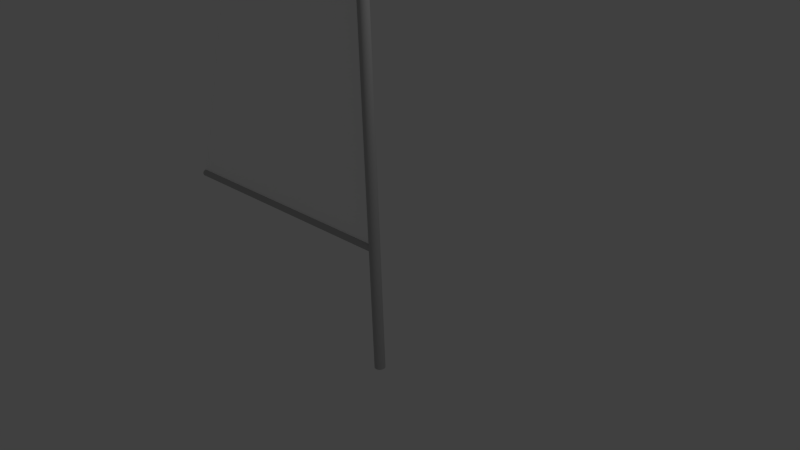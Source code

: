 # Source: platt_segel.blend  (saved by Blender 2.71.0; exported with 4.5.12 LTS)
import bpy
from mathutils import Matrix  # noqa: F401  (used for matrix-valued properties, if any)

bpy.ops.wm.read_factory_settings(use_empty=True)
scene = bpy.context.scene
scene.name = 'Scene'

# ---- collections
col_collection_1 = bpy.data.collections.new('Collection 1'); scene.collection.children.link(col_collection_1)

# ---- materials (node trees are filled in below, after node groups)
mat_material_003 = bpy.data.materials.new('Material.003')
mat_material_003.alpha_threshold = 0.0
mat_material_003.use_transparent_shadow = False
mat_material_003.diffuse_color = (1.0, 1.0, 1.0, 1.0)
mat_material_003.roughness = 0.5
mat_material_003.line_color = (0.0, 0.0, 0.0, 1.0)
mat_material_002 = bpy.data.materials.new('Material.002')
mat_material_002.alpha_threshold = 0.0
mat_material_002.use_transparent_shadow = False
mat_material_002.diffuse_color = (0.5, 0.5, 0.5, 1.0)
mat_material_002.roughness = 0.5
mat_material_002.line_color = (0.0, 0.0, 0.0, 1.0)
mat_material_001 = bpy.data.materials.new('Material.001')
mat_material_001.alpha_threshold = 0.0
mat_material_001.use_transparent_shadow = False
mat_material_001.diffuse_color = (0.5, 0.5, 0.5, 1.0)
mat_material_001.roughness = 0.5
mat_material_001.line_color = (0.0, 0.0, 0.0, 1.0)

# ---- material node trees

# ---- world
world_world = bpy.data.worlds.new('World'); scene.world = world_world
world_world.color = (0.05088, 0.05088, 0.05088)
world_world.use_sun_shadow = False
world_world.sun_shadow_jitter_overblur = 0.0
world_world.cycles.sampling_method = 'MANUAL'
world_world.cycles.sample_map_resolution = 256

# ---- cameras
cam_camera = bpy.data.cameras.new('Camera')
cam_camera.clip_end = 100.0
cam_camera.lens = 35.0
cam_camera.sensor_width = 32.0
cam_camera.sensor_height = 18.0
cam_camera.ortho_scale = 7.314
cam_camera.dof.focus_distance = 0.0
cam_camera.dof.aperture_fstop = 128.0

# ---- lights
light_lamp = bpy.data.lights.new('Lamp', 'POINT')
light_lamp.transmission_factor = 0.0
light_lamp.cutoff_distance = 30.0
light_lamp.energy = 100.0
light_lamp.shadow_buffer_clip_start = 1.001
light_lamp.shadow_soft_size = 0.1
light_lamp.shadow_maximum_resolution = 0.006
light_lamp.use_absolute_resolution = True
light_lamp.cycles.use_multiple_importance_sampling = False

# ---- meshes
me_plane = bpy.data.meshes.new('Plane')
me_plane.from_pydata([(1.037, 0.1901, 10.73), (-2.614, 0.1852, -0.3341), (1.384, 0.1824, -0.1988)], [], [(1, 0, 2)])
me_plane.materials.append(mat_material_003)
me_plane.use_remesh_preserve_volume = False
me_plane.use_remesh_preserve_attributes = False
me_plane.use_mirror_vertex_groups = False
me_plane.update()
me_mesh = bpy.data.meshes.new('Mesh')
me_mesh.from_pydata([(5.651, 0.004939, 11.05), (5.393, 0.004873, 10.13), (5.118, 0.004687, 9.211), (4.83, 0.004399, 8.29), (4.531, 0.004024, 7.368), (4.222, 0.003581, 6.446), (3.907, 0.003087, 5.522), (3.587, 0.002558, 4.598), (3.265, 0.002012, 3.674), (2.943, 0.001466, 2.75), (2.623, 0.0009375, 1.826), (2.308, 0.0004431, 0.9029), (1.999, 4.843e-08, -0.01983), (2.358, 4.943e-08, -0.007307), (2.758, 5.055e-08, 0.006669), (3.186, 5.175e-08, 0.02161), (3.628, 5.298e-08, 0.03704), (4.07, 5.422e-08, 0.05247), (4.498, 5.541e-08, 0.06742), (4.898, 5.653e-08, 0.08139), (5.257, 5.754e-08, 0.09392), (5.56, 5.838e-08, 0.1045), (5.793, 5.904e-08, 0.1127), (5.944, 5.946e-08, 0.1179), (5.997, 5.96e-08, 0.1198), (5.992, 6.58e-05, 0.2652), (5.979, 0.0002516, 0.6763), (5.959, 0.0005402, 1.315), (5.933, 0.0009147, 2.143), (5.902, 0.001358, 3.124), (5.867, 0.001852, 4.218), (5.83, 0.002381, 5.388), (5.792, 0.002927, 6.595), (5.754, 0.003473, 7.803), (5.717, 0.004001, 8.973), (5.682, 0.004496, 10.07), (5.651, 0.004939, 11.05)], [(0, 1), (1, 2), (2, 3), (3, 4), (4, 5), (5, 6), (6, 7), (7, 8), (8, 9), (9, 10), (10, 11), (11, 12), (12, 13), (13, 14), (14, 15), (15, 16), (16, 17), (17, 18), (18, 19), (19, 20), (20, 21), (21, 22), (22, 23), (23, 24), (24, 25), (25, 26), (26, 27), (27, 28), (28, 29), (29, 30), (30, 31), (31, 32), (32, 33), (33, 34), (34, 35), (35, 36)], [])
me_mesh.use_remesh_preserve_volume = False
me_mesh.use_remesh_preserve_attributes = False
me_mesh.use_mirror_vertex_groups = False
me_mesh.update()
me_cylinder_001 = bpy.data.meshes.new('Cylinder.001')
me_cylinder_001.from_pydata([(0.0, 1.0, -1.0), (0.0, 1.0, 1.0), (0.1951, 0.9808, -1.0), (0.1951, 0.9808, 1.0), (0.3827, 0.9239, -1.0), (0.3827, 0.9239, 1.0), (0.5556, 0.8315, -1.0), (0.5556, 0.8315, 1.0), (0.7071, 0.7071, -1.0), (0.7071, 0.7071, 1.0), (0.8315, 0.5556, -1.0), (0.8315, 0.5556, 1.0), (0.9239, 0.3827, -1.0), (0.9239, 0.3827, 1.0), (0.9808, 0.1951, -1.0), (0.9808, 0.1951, 1.0), (1.0, 7.55e-08, -1.0), (1.0, 7.55e-08, 1.0), (0.9808, -0.1951, -1.0), (0.9808, -0.1951, 1.0), (0.9239, -0.3827, -1.0), (0.9239, -0.3827, 1.0), (0.8315, -0.5556, -1.0), (0.8315, -0.5556, 1.0), (0.7071, -0.7071, -1.0), (0.7071, -0.7071, 1.0), (0.5556, -0.8315, -1.0), (0.5556, -0.8315, 1.0), (0.3827, -0.9239, -1.0), (0.3827, -0.9239, 1.0), (0.1951, -0.9808, -1.0), (0.1951, -0.9808, 1.0), (-3.258e-07, -1.0, -1.0), (-3.258e-07, -1.0, 1.0), (-0.1951, -0.9808, -1.0), (-0.1951, -0.9808, 1.0), (-0.3827, -0.9239, -1.0), (-0.3827, -0.9239, 1.0), (-0.5556, -0.8315, -1.0), (-0.5556, -0.8315, 1.0), (-0.7071, -0.7071, -1.0), (-0.7071, -0.7071, 1.0), (-0.8315, -0.5556, -1.0), (-0.8315, -0.5556, 1.0), (-0.9239, -0.3827, -1.0), (-0.9239, -0.3827, 1.0), (-0.9808, -0.1951, -1.0), (-0.9808, -0.1951, 1.0), (-1.0, 9.656e-07, -1.0), (-1.0, 9.656e-07, 1.0), (-0.9808, 0.1951, -1.0), (-0.9808, 0.1951, 1.0), (-0.9239, 0.3827, -1.0), (-0.9239, 0.3827, 1.0), (-0.8315, 0.5556, -1.0), (-0.8315, 0.5556, 1.0), (-0.7071, 0.7071, -1.0), (-0.7071, 0.7071, 1.0), (-0.5556, 0.8315, -1.0), (-0.5556, 0.8315, 1.0), (-0.3827, 0.9239, -1.0), (-0.3827, 0.9239, 1.0), (-0.1951, 0.9808, -1.0), (-0.1951, 0.9808, 1.0)], [], [(0, 1, 3, 2), (2, 3, 5, 4), (4, 5, 7, 6), (6, 7, 9, 8), (8, 9, 11, 10), (10, 11, 13, 12), (12, 13, 15, 14), (14, 15, 17, 16), (16, 17, 19, 18), (18, 19, 21, 20), (20, 21, 23, 22), (22, 23, 25, 24), (24, 25, 27, 26), (26, 27, 29, 28), (28, 29, 31, 30), (30, 31, 33, 32), (32, 33, 35, 34), (34, 35, 37, 36), (36, 37, 39, 38), (38, 39, 41, 40), (40, 41, 43, 42), (42, 43, 45, 44), (44, 45, 47, 46), (46, 47, 49, 48), (48, 49, 51, 50), (50, 51, 53, 52), (52, 53, 55, 54), (54, 55, 57, 56), (56, 57, 59, 58), (58, 59, 61, 60), (3, 1, 63, 61, 59, 57, 55, 53, 51, 49, 47, 45, 43, 41, 39, 37, 35, 33, 31, 29, 27, 25, 23, 21, 19, 17, 15, 13, 11, 9, 7, 5), (62, 63, 1, 0), (60, 61, 63, 62), (0, 2, 4, 6, 8, 10, 12, 14, 16, 18, 20, 22, 24, 26, 28, 30, 32, 34, 36, 38, 40, 42, 44, 46, 48, 50, 52, 54, 56, 58, 60, 62)])
me_cylinder_001.materials.append(mat_material_002)
me_cylinder_001.use_remesh_preserve_volume = False
me_cylinder_001.use_remesh_preserve_attributes = False
me_cylinder_001.use_mirror_vertex_groups = False
me_cylinder_001.update()
me_cylinder = bpy.data.meshes.new('Cylinder')
me_cylinder.from_pydata([(0.0, 1.0, -1.0), (0.0, 1.0, 1.0), (0.1951, 0.9808, -1.0), (0.1951, 0.9808, 1.0), (0.3827, 0.9239, -1.0), (0.3827, 0.9239, 1.0), (0.5556, 0.8315, -1.0), (0.5556, 0.8315, 1.0), (0.7071, 0.7071, -1.0), (0.7071, 0.7071, 1.0), (0.8315, 0.5556, -1.0), (0.8315, 0.5556, 1.0), (0.9239, 0.3827, -1.0), (0.9239, 0.3827, 1.0), (0.9808, 0.1951, -1.0), (0.9808, 0.1951, 1.0), (1.0, 7.55e-08, -1.0), (1.0, 7.55e-08, 1.0), (0.9808, -0.1951, -1.0), (0.9808, -0.1951, 1.0), (0.9239, -0.3827, -1.0), (0.9239, -0.3827, 1.0), (0.8315, -0.5556, -1.0), (0.8315, -0.5556, 1.0), (0.7071, -0.7071, -1.0), (0.7071, -0.7071, 1.0), (0.5556, -0.8315, -1.0), (0.5556, -0.8315, 1.0), (0.3827, -0.9239, -1.0), (0.3827, -0.9239, 1.0), (0.1951, -0.9808, -1.0), (0.1951, -0.9808, 1.0), (-3.258e-07, -1.0, -1.0), (-3.258e-07, -1.0, 1.0), (-0.1951, -0.9808, -1.0), (-0.1951, -0.9808, 1.0), (-0.3827, -0.9239, -1.0), (-0.3827, -0.9239, 1.0), (-0.5556, -0.8315, -1.0), (-0.5556, -0.8315, 1.0), (-0.7071, -0.7071, -1.0), (-0.7071, -0.7071, 1.0), (-0.8315, -0.5556, -1.0), (-0.8315, -0.5556, 1.0), (-0.9239, -0.3827, -1.0), (-0.9239, -0.3827, 1.0), (-0.9808, -0.1951, -1.0), (-0.9808, -0.1951, 1.0), (-1.0, 9.656e-07, -1.0), (-1.0, 9.656e-07, 1.0), (-0.9808, 0.1951, -1.0), (-0.9808, 0.1951, 1.0), (-0.9239, 0.3827, -1.0), (-0.9239, 0.3827, 1.0), (-0.8315, 0.5556, -1.0), (-0.8315, 0.5556, 1.0), (-0.7071, 0.7071, -1.0), (-0.7071, 0.7071, 1.0), (-0.5556, 0.8315, -1.0), (-0.5556, 0.8315, 1.0), (-0.3827, 0.9239, -1.0), (-0.3827, 0.9239, 1.0), (-0.1951, 0.9808, -1.0), (-0.1951, 0.9808, 1.0)], [], [(0, 1, 3, 2), (2, 3, 5, 4), (4, 5, 7, 6), (6, 7, 9, 8), (8, 9, 11, 10), (10, 11, 13, 12), (12, 13, 15, 14), (14, 15, 17, 16), (16, 17, 19, 18), (18, 19, 21, 20), (20, 21, 23, 22), (22, 23, 25, 24), (24, 25, 27, 26), (26, 27, 29, 28), (28, 29, 31, 30), (30, 31, 33, 32), (32, 33, 35, 34), (34, 35, 37, 36), (36, 37, 39, 38), (38, 39, 41, 40), (40, 41, 43, 42), (42, 43, 45, 44), (44, 45, 47, 46), (46, 47, 49, 48), (48, 49, 51, 50), (50, 51, 53, 52), (52, 53, 55, 54), (54, 55, 57, 56), (56, 57, 59, 58), (58, 59, 61, 60), (3, 1, 63, 61, 59, 57, 55, 53, 51, 49, 47, 45, 43, 41, 39, 37, 35, 33, 31, 29, 27, 25, 23, 21, 19, 17, 15, 13, 11, 9, 7, 5), (62, 63, 1, 0), (60, 61, 63, 62), (0, 2, 4, 6, 8, 10, 12, 14, 16, 18, 20, 22, 24, 26, 28, 30, 32, 34, 36, 38, 40, 42, 44, 46, 48, 50, 52, 54, 56, 58, 60, 62)])
me_cylinder.materials.append(mat_material_001)
me_cylinder.use_remesh_preserve_volume = False
me_cylinder.use_remesh_preserve_attributes = False
me_cylinder.use_mirror_vertex_groups = False
me_cylinder.update()

# ---- objects
ob_plane = bpy.data.objects.new('Plane', me_plane)
ob_beziercurve_002 = bpy.data.objects.new('BezierCurve.002', me_mesh)
ob_lamp = bpy.data.objects.new('Lamp', light_lamp)
ob_camera = bpy.data.objects.new('Camera', cam_camera)
ob_cylinder_001 = bpy.data.objects.new('Cylinder.001', me_cylinder_001)
ob_cylinder = bpy.data.objects.new('Cylinder', me_cylinder)

# ---- transforms, parenting, visibility, modifiers, constraints
ob_plane.location = (-1.386, -0.1852, 0.3143)
ob_plane.lineart.crease_threshold = 0.0
ob_beziercurve_002.location = (-6.0, 0.0, 0.0)
ob_beziercurve_002.lineart.crease_threshold = 0.0
ob_lamp.location = (4.076, 1.005, 5.904)
ob_lamp.rotation_euler = (0.6503, 0.05522, 1.866)
ob_lamp.lock_rotations_4d = False
ob_lamp.empty_display_type = 'ARROWS'
ob_lamp.color = (0.0, 0.0, 0.0, 0.0)
ob_lamp.lineart.crease_threshold = 0.0
ob_camera.location = (7.481, -6.508, 5.344)
ob_camera.rotation_euler = (1.109, 0.01082, 0.8149)
ob_camera.lock_rotations_4d = False
ob_camera.empty_display_type = 'ARROWS'
ob_camera.color = (0.0, 0.0, 0.0, 0.0)
ob_camera.display_type = 'WIRE'
ob_camera.lineart.crease_threshold = 0.0
ob_cylinder_001.location = (-2.0, 0.0, 0.0)
ob_cylinder_001.rotation_euler = (0.0, 1.536, 0.0)
ob_cylinder_001.scale = (0.05, 0.05, 2.0)
ob_cylinder_001.lineart.crease_threshold = 0.0
ob_cylinder.location = (-0.1063, 0.004939, 4.659)
ob_cylinder.rotation_euler = (0.0, -0.02618, 0.0)
ob_cylinder.scale = (0.075, 0.075, 6.393)
ob_cylinder.lineart.crease_threshold = 0.0

# ---- collection membership
col_collection_1.objects.link(ob_plane)
col_collection_1.objects.link(ob_beziercurve_002)
col_collection_1.objects.link(ob_lamp)
col_collection_1.objects.link(ob_camera)
col_collection_1.objects.link(ob_cylinder_001)
col_collection_1.objects.link(ob_cylinder)

# ---- scene / render settings (as saved in the file)
scene.camera = ob_camera
scene.frame_start = 1; scene.frame_end = 250; scene.frame_set(1)
scene.render.engine = 'BLENDER_EEVEE_NEXT'
scene.render.resolution_percentage = 50
scene.render.dither_intensity = 0.0
scene.cycles.use_denoising = False
scene.cycles.samples = 10
scene.cycles.sampling_pattern = 'TABULATED_SOBOL'
scene.cycles.light_sampling_threshold = 0.0
scene.cycles.use_adaptive_sampling = False
scene.cycles.use_light_tree = False
scene.cycles.blur_glossy = 0.0
scene.cycles.volume_bounces = 1
scene.cycles.pixel_filter_type = 'GAUSSIAN'
scene.cycles.sample_clamp_indirect = 0.0
scene.view_settings.view_transform = 'Standard'
bpy.context.view_layer.update()
